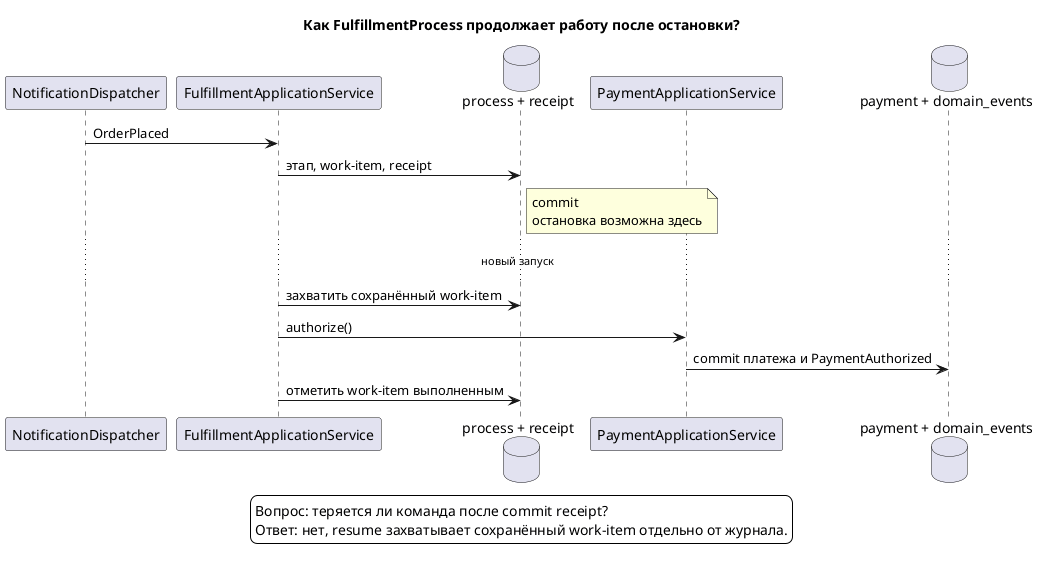

The diagram above was rendered by PlantUML. Its source (embedded in the PNG):
@startuml
!pragma layout smetana
skinparam backgroundColor white
skinparam shadowing false
title Как FulfillmentProcess продолжает работу после остановки?

participant "NotificationDispatcher" as D
participant "FulfillmentApplicationService" as A
database "process + receipt" as P
participant "PaymentApplicationService" as PA
database "payment + domain_events" as E

D -> A : OrderPlaced
A -> P : этап, work-item, receipt
note right of P
  commit
  остановка возможна здесь
end note
... новый запуск ...
A -> P : захватить сохранённый work-item
A -> PA : authorize()
PA -> E : commit платежа и PaymentAuthorized
A -> P : отметить work-item выполненным

legend bottom
Вопрос: теряется ли команда после commit receipt?
Ответ: нет, resume захватывает сохранённый work-item отдельно от журнала.
endlegend
@enduml